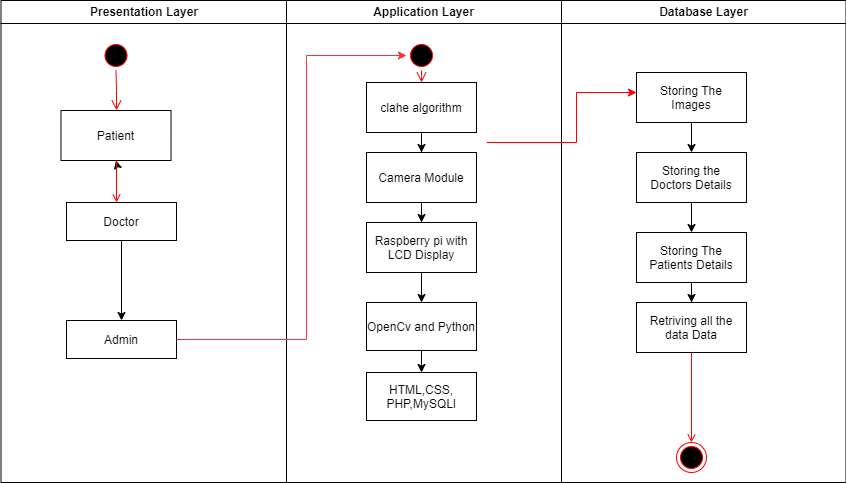

The diagram above was exported from draw.io. Its source (the exported page's mxGraphModel, read from the mxfile embedded in the PNG):
<mxGraphModel dx="1418" dy="838" grid="1" gridSize="10" guides="1" tooltips="1" connect="1" arrows="1" fold="1" page="1" pageScale="1" pageWidth="1169" pageHeight="826" background="none" math="0" shadow="0">
  <root>
    <mxCell id="0" />
    <mxCell id="1" parent="0" />
    <mxCell id="2" value="Presentation Layer" style="swimlane;whiteSpace=wrap" parent="1" vertex="1">
      <mxGeometry x="164.5" y="128" width="285.5" height="482" as="geometry" />
    </mxCell>
    <mxCell id="5" value="" style="ellipse;shape=startState;fillColor=#000000;strokeColor=#ff0000;" parent="2" vertex="1">
      <mxGeometry x="100" y="40" width="30" height="30" as="geometry" />
    </mxCell>
    <mxCell id="6" value="" style="edgeStyle=elbowEdgeStyle;elbow=horizontal;verticalAlign=bottom;endArrow=open;endSize=8;strokeColor=#FF0000;endFill=1;rounded=0" parent="2" source="5" target="7" edge="1">
      <mxGeometry x="100" y="40" as="geometry">
        <mxPoint x="115" y="110" as="targetPoint" />
      </mxGeometry>
    </mxCell>
    <mxCell id="7" value="Patient" style="" parent="2" vertex="1">
      <mxGeometry x="60" y="110" width="110" height="50" as="geometry" />
    </mxCell>
    <mxCell id="I37AFFDfcf1nXauA_Cqu-41" value="" style="edgeStyle=orthogonalEdgeStyle;rounded=0;orthogonalLoop=1;jettySize=auto;html=1;" parent="2" target="7" edge="1">
      <mxGeometry relative="1" as="geometry">
        <mxPoint x="115.5" y="182" as="sourcePoint" />
      </mxGeometry>
    </mxCell>
    <mxCell id="TK-z39JQMI0DWKjbrPl0-56" value="" style="edgeStyle=orthogonalEdgeStyle;rounded=0;orthogonalLoop=1;jettySize=auto;html=1;" edge="1" parent="2" source="8" target="TK-z39JQMI0DWKjbrPl0-55">
      <mxGeometry relative="1" as="geometry" />
    </mxCell>
    <mxCell id="8" value="Doctor" style="" parent="2" vertex="1">
      <mxGeometry x="65.5" y="202" width="110" height="38" as="geometry" />
    </mxCell>
    <mxCell id="9" value="" style="endArrow=open;strokeColor=#FF0000;endFill=1;rounded=0" parent="2" edge="1">
      <mxGeometry relative="1" as="geometry">
        <mxPoint x="115.5" y="160" as="sourcePoint" />
        <mxPoint x="115.5" y="202" as="targetPoint" />
      </mxGeometry>
    </mxCell>
    <mxCell id="TK-z39JQMI0DWKjbrPl0-55" value="Admin" style="" vertex="1" parent="2">
      <mxGeometry x="65.5" y="320" width="110" height="38" as="geometry" />
    </mxCell>
    <mxCell id="3" value="Application Layer" style="swimlane;whiteSpace=wrap" parent="1" vertex="1">
      <mxGeometry x="450" y="128" width="275" height="482" as="geometry" />
    </mxCell>
    <mxCell id="13" value="" style="ellipse;shape=startState;fillColor=#000000;strokeColor=#ff0000;" parent="3" vertex="1">
      <mxGeometry x="120" y="40" width="30" height="30" as="geometry" />
    </mxCell>
    <mxCell id="14" value="" style="edgeStyle=elbowEdgeStyle;elbow=horizontal;verticalAlign=bottom;endArrow=open;endSize=8;strokeColor=#FF0000;endFill=1;rounded=0" parent="3" source="13" target="15" edge="1">
      <mxGeometry x="40" y="20" as="geometry">
        <mxPoint x="55" y="90" as="targetPoint" />
      </mxGeometry>
    </mxCell>
    <mxCell id="TK-z39JQMI0DWKjbrPl0-40" value="" style="edgeStyle=orthogonalEdgeStyle;rounded=0;orthogonalLoop=1;jettySize=auto;html=1;" edge="1" parent="3" source="15" target="TK-z39JQMI0DWKjbrPl0-39">
      <mxGeometry relative="1" as="geometry" />
    </mxCell>
    <mxCell id="15" value="clahe algorithm" style="" parent="3" vertex="1">
      <mxGeometry x="80" y="82" width="110" height="50" as="geometry" />
    </mxCell>
    <mxCell id="TK-z39JQMI0DWKjbrPl0-42" value="" style="edgeStyle=orthogonalEdgeStyle;rounded=0;orthogonalLoop=1;jettySize=auto;html=1;" edge="1" parent="3" source="TK-z39JQMI0DWKjbrPl0-39" target="TK-z39JQMI0DWKjbrPl0-41">
      <mxGeometry relative="1" as="geometry" />
    </mxCell>
    <mxCell id="TK-z39JQMI0DWKjbrPl0-39" value="Camera Module" style="" vertex="1" parent="3">
      <mxGeometry x="80" y="152" width="110" height="50" as="geometry" />
    </mxCell>
    <mxCell id="TK-z39JQMI0DWKjbrPl0-44" value="" style="edgeStyle=orthogonalEdgeStyle;rounded=0;orthogonalLoop=1;jettySize=auto;html=1;" edge="1" parent="3" source="TK-z39JQMI0DWKjbrPl0-41" target="TK-z39JQMI0DWKjbrPl0-43">
      <mxGeometry relative="1" as="geometry" />
    </mxCell>
    <mxCell id="TK-z39JQMI0DWKjbrPl0-41" value="Raspberry pi with&#10;LCD Display" style="" vertex="1" parent="3">
      <mxGeometry x="80" y="222" width="110" height="50" as="geometry" />
    </mxCell>
    <mxCell id="TK-z39JQMI0DWKjbrPl0-46" value="" style="edgeStyle=orthogonalEdgeStyle;rounded=0;orthogonalLoop=1;jettySize=auto;html=1;" edge="1" parent="3" source="TK-z39JQMI0DWKjbrPl0-43" target="TK-z39JQMI0DWKjbrPl0-45">
      <mxGeometry relative="1" as="geometry" />
    </mxCell>
    <mxCell id="TK-z39JQMI0DWKjbrPl0-43" value="OpenCv and Python" style="" vertex="1" parent="3">
      <mxGeometry x="80" y="302" width="110" height="48" as="geometry" />
    </mxCell>
    <mxCell id="TK-z39JQMI0DWKjbrPl0-45" value="HTML,CSS,&#10;PHP,MySQLl" style="" vertex="1" parent="3">
      <mxGeometry x="80" y="372" width="110" height="48" as="geometry" />
    </mxCell>
    <mxCell id="4" value="Database Layer" style="swimlane;whiteSpace=wrap" parent="1" vertex="1">
      <mxGeometry x="725" y="128" width="284.5" height="482" as="geometry" />
    </mxCell>
    <mxCell id="TK-z39JQMI0DWKjbrPl0-54" value="" style="edgeStyle=orthogonalEdgeStyle;rounded=0;orthogonalLoop=1;jettySize=auto;html=1;" edge="1" parent="4" source="33" target="TK-z39JQMI0DWKjbrPl0-53">
      <mxGeometry relative="1" as="geometry" />
    </mxCell>
    <mxCell id="33" value="Storing The &#10;Patients Details" style="" parent="4" vertex="1">
      <mxGeometry x="75" y="232" width="110" height="50" as="geometry" />
    </mxCell>
    <mxCell id="TK-z39JQMI0DWKjbrPl0-51" style="edgeStyle=orthogonalEdgeStyle;rounded=0;orthogonalLoop=1;jettySize=auto;html=1;exitX=0.5;exitY=1;exitDx=0;exitDy=0;entryX=0.5;entryY=0;entryDx=0;entryDy=0;" edge="1" parent="4" source="TK-z39JQMI0DWKjbrPl0-47" target="33">
      <mxGeometry relative="1" as="geometry" />
    </mxCell>
    <mxCell id="TK-z39JQMI0DWKjbrPl0-47" value="Storing the&#10;Doctors Details" style="" vertex="1" parent="4">
      <mxGeometry x="75" y="152" width="110" height="50" as="geometry" />
    </mxCell>
    <mxCell id="TK-z39JQMI0DWKjbrPl0-52" style="edgeStyle=orthogonalEdgeStyle;rounded=0;orthogonalLoop=1;jettySize=auto;html=1;exitX=0.5;exitY=1;exitDx=0;exitDy=0;" edge="1" parent="4" source="TK-z39JQMI0DWKjbrPl0-49" target="TK-z39JQMI0DWKjbrPl0-47">
      <mxGeometry relative="1" as="geometry" />
    </mxCell>
    <mxCell id="TK-z39JQMI0DWKjbrPl0-49" value="Storing The&#10;Images" style="" vertex="1" parent="4">
      <mxGeometry x="75" y="72" width="110" height="50" as="geometry" />
    </mxCell>
    <mxCell id="TK-z39JQMI0DWKjbrPl0-53" value="Retriving all the &#10;data Data" style="" vertex="1" parent="4">
      <mxGeometry x="75" y="302" width="110" height="50" as="geometry" />
    </mxCell>
    <mxCell id="38" value="" style="ellipse;shape=endState;fillColor=#000000;strokeColor=#ff0000" parent="4" vertex="1">
      <mxGeometry x="115" y="442" width="30" height="30" as="geometry" />
    </mxCell>
    <mxCell id="39" value="" style="endArrow=open;strokeColor=#FF0000;endFill=1;rounded=0;exitX=0.5;exitY=1;exitDx=0;exitDy=0;" parent="4" source="TK-z39JQMI0DWKjbrPl0-53" target="38" edge="1">
      <mxGeometry relative="1" as="geometry">
        <mxPoint x="345" y="402" as="sourcePoint" />
      </mxGeometry>
    </mxCell>
    <mxCell id="I37AFFDfcf1nXauA_Cqu-44" value="" style="endArrow=classic;html=1;rounded=0;fillColor=#f8cecc;strokeColor=#FF3333;entryX=0;entryY=0.5;entryDx=0;entryDy=0;exitX=1;exitY=0.5;exitDx=0;exitDy=0;" parent="1" edge="1" target="13" source="TK-z39JQMI0DWKjbrPl0-55">
      <mxGeometry width="50" height="50" relative="1" as="geometry">
        <mxPoint x="340" y="350" as="sourcePoint" />
        <mxPoint x="520" y="260" as="targetPoint" />
        <Array as="points">
          <mxPoint x="470" y="467" />
          <mxPoint x="470" y="183" />
        </Array>
      </mxGeometry>
    </mxCell>
    <mxCell id="I37AFFDfcf1nXauA_Cqu-45" value="" style="endArrow=classic;html=1;rounded=0;strokeColor=#FF0000;" parent="1" edge="1">
      <mxGeometry width="50" height="50" relative="1" as="geometry">
        <mxPoint x="650" y="270" as="sourcePoint" />
        <mxPoint x="800" y="220" as="targetPoint" />
        <Array as="points">
          <mxPoint x="740" y="270" />
          <mxPoint x="740" y="220" />
        </Array>
      </mxGeometry>
    </mxCell>
  </root>
</mxGraphModel>